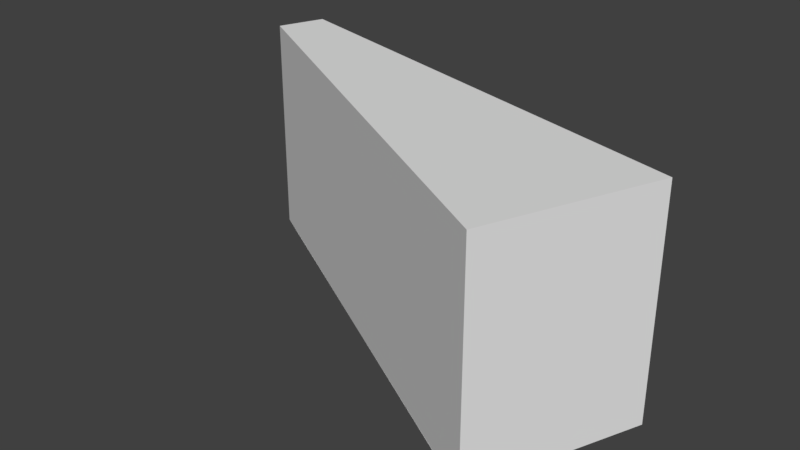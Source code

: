 # Source: Bridge60_ch_o3.blend  (saved by Blender 2.78.0; exported with 4.5.12 LTS)
import bpy
from mathutils import Matrix  # noqa: F401  (used for matrix-valued properties, if any)

bpy.ops.wm.read_factory_settings(use_empty=True)
scene = bpy.context.scene
scene.name = 'Scene'

# ---- collections
col_collection_1 = bpy.data.collections.new('Collection 1'); scene.collection.children.link(col_collection_1)

# ---- materials (node trees are filled in below, after node groups)
mat_material_001 = bpy.data.materials.new('Material.001')
mat_material_001.alpha_threshold = 0.0
mat_material_001.use_transparent_shadow = False
mat_material_001.roughness = 0.5

# ---- material node trees

# ---- world
world_world = bpy.data.worlds.new('World'); scene.world = world_world
world_world.color = (0.05088, 0.05088, 0.05088)
world_world.use_sun_shadow = False
world_world.sun_shadow_jitter_overblur = 0.0
world_world.cycles.sampling_method = 'MANUAL'

# ---- meshes
me_cube_001 = bpy.data.meshes.new('Cube.001')
me_cube_001.from_pydata([(0.9371, -4.824, 3.154), (0.9371, -4.824, 2.234), (0.7754, -4.781, 2.234), (0.9371, -4.824, 2.645), (-0.03403, -4.564, 3.154), (-0.9987, -4.305, 3.154), (-0.9987, -4.305, 2.234), (-0.03403, -4.564, 2.234), (-0.8395, -4.348, 2.234), (-0.9987, -4.305, 2.645), (0.6667, -5.495, 2.234), (-0.204, -4.993, 2.234), (-1.069, -4.493, 2.234), (-1.069, -4.493, 2.645), (-0.9262, -4.576, 2.234), (-1.069, -4.493, 3.154), (-0.204, -4.993, 3.154), (0.6667, -5.495, 2.645), (0.5217, -5.412, 2.234), (0.6667, -5.495, 3.154)], [], [(19, 0, 4, 16), (16, 15, 12, 11), (14, 8, 7, 11), (11, 7, 2, 18), (16, 4, 5, 15), (5, 4, 7, 6), (4, 0, 1, 7), (19, 16, 11, 10), (8, 14, 12, 6), (1, 10, 18, 2), (6, 12, 13, 9), (3, 17, 10, 1), (0, 19, 17, 3), (9, 13, 15, 5)])
me_cube_001.materials.append(mat_material_001)
me_cube_001.use_remesh_preserve_volume = False
me_cube_001.use_remesh_preserve_attributes = False
me_cube_001.use_mirror_vertex_groups = False
me_cube_001.update()

# ---- objects
ob_cube = bpy.data.objects.new('Cube', me_cube_001)

# ---- transforms, parenting, visibility, modifiers, constraints
ob_cube.location = (0.0, 0.0, 0.0)
ob_cube.lineart.crease_threshold = 0.0
_vg = ob_cube.vertex_groups.new(name='Group')

# ---- collection membership
col_collection_1.objects.link(ob_cube)

# ---- scene / render settings (as saved in the file)
scene.frame_start = 1; scene.frame_end = 250; scene.frame_set(0)
scene.render.engine = 'BLENDER_EEVEE_NEXT'
scene.render.resolution_percentage = 50
scene.render.dither_intensity = 0.0
scene.cycles.use_denoising = False
scene.cycles.samples = 128
scene.cycles.sampling_pattern = 'TABULATED_SOBOL'
scene.cycles.light_sampling_threshold = 0.0
scene.cycles.use_adaptive_sampling = False
scene.cycles.use_light_tree = False
scene.cycles.blur_glossy = 0.0
scene.cycles.sample_clamp_indirect = 0.0
scene.view_settings.view_transform = 'Standard'
bpy.context.view_layer.update()

# ---- added for rendering (the .blend has no active camera and no usable light): camera, sun
cam_auto = bpy.data.cameras.new('AutoCamera')
cam_auto.lens = 50.0
cam_auto.sensor_width = 36.0
cam_auto.clip_end = 1000.0
ob_auto_camera = bpy.data.objects.new('AutoCamera', cam_auto)
scene.collection.objects.link(ob_auto_camera)
ob_auto_camera.location = (2.25385, -7.68417, 4.55008)
ob_auto_camera.rotation_euler = (1.09748, -7.21219e-08, 0.694738)
scene.camera = ob_auto_camera
light_auto_sun = bpy.data.lights.new('AutoSun', 'SUN')
light_auto_sun.energy = 3.0
light_auto_sun.angle = 0.0523599
ob_auto_sun = bpy.data.objects.new('AutoSun', light_auto_sun)
scene.collection.objects.link(ob_auto_sun)
ob_auto_sun.rotation_euler = (0.872665, 0.174533, 0.523599)
bpy.context.view_layer.update()

